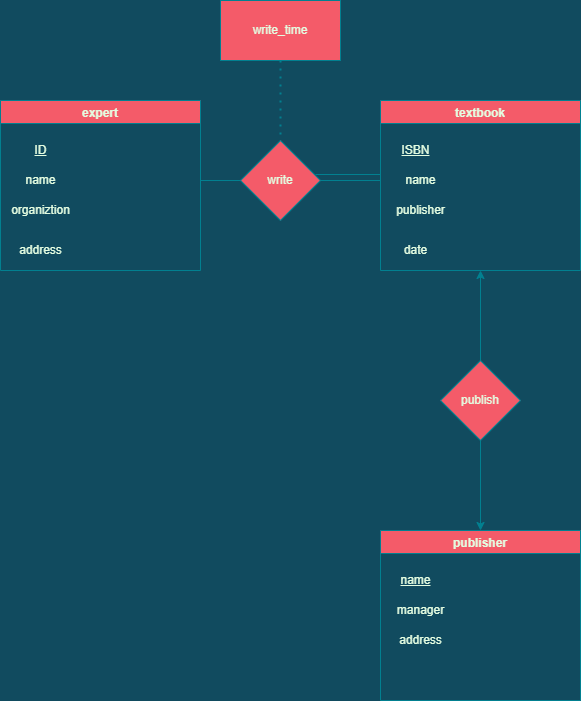

The diagram above was exported from draw.io. Its source (the exported page's mxGraphModel, read from the mxfile embedded in the PNG):
<mxGraphModel dx="1422" dy="794" grid="1" gridSize="10" guides="1" tooltips="1" connect="1" arrows="1" fold="1" page="1" pageScale="1" pageWidth="850" pageHeight="1100" background="#114B5F" math="0" shadow="0" extFonts="Permanent Marker^https://fonts.googleapis.com/css?family=Permanent+Marker">
  <root>
    <mxCell id="0" />
    <mxCell id="1" parent="0" />
    <mxCell id="3B4ZXGG8QwCCTEYR0voW-2" value="expert" style="swimlane;fillColor=#F45B69;strokeColor=#028090;fontColor=#E4FDE1;" parent="1" vertex="1">
      <mxGeometry x="30" y="250" width="200" height="170" as="geometry" />
    </mxCell>
    <mxCell id="3B4ZXGG8QwCCTEYR0voW-6" value="name" style="text;html=1;align=center;verticalAlign=middle;resizable=0;points=[];autosize=1;strokeColor=none;fillColor=none;fontColor=#E4FDE1;" parent="3B4ZXGG8QwCCTEYR0voW-2" vertex="1">
      <mxGeometry x="15" y="70" width="50" height="20" as="geometry" />
    </mxCell>
    <mxCell id="3B4ZXGG8QwCCTEYR0voW-7" value="organiztion" style="text;html=1;align=center;verticalAlign=middle;resizable=0;points=[];autosize=1;strokeColor=none;fillColor=none;fontColor=#E4FDE1;" parent="3B4ZXGG8QwCCTEYR0voW-2" vertex="1">
      <mxGeometry x="5" y="100" width="70" height="20" as="geometry" />
    </mxCell>
    <mxCell id="3B4ZXGG8QwCCTEYR0voW-8" value="address" style="text;html=1;align=center;verticalAlign=middle;resizable=0;points=[];autosize=1;strokeColor=none;fillColor=none;fontColor=#E4FDE1;" parent="3B4ZXGG8QwCCTEYR0voW-2" vertex="1">
      <mxGeometry x="10" y="140" width="60" height="20" as="geometry" />
    </mxCell>
    <mxCell id="3B4ZXGG8QwCCTEYR0voW-5" value="&lt;u&gt;ID&lt;/u&gt;" style="text;html=1;align=center;verticalAlign=middle;resizable=0;points=[];autosize=1;strokeColor=none;fillColor=none;fontColor=#E4FDE1;" parent="3B4ZXGG8QwCCTEYR0voW-2" vertex="1">
      <mxGeometry x="25" y="40" width="30" height="20" as="geometry" />
    </mxCell>
    <mxCell id="3B4ZXGG8QwCCTEYR0voW-10" value="textbook" style="swimlane;fillColor=#F45B69;strokeColor=#028090;fontColor=#E4FDE1;" parent="1" vertex="1">
      <mxGeometry x="410" y="250" width="200" height="170" as="geometry" />
    </mxCell>
    <mxCell id="3B4ZXGG8QwCCTEYR0voW-11" value="name" style="text;html=1;align=center;verticalAlign=middle;resizable=0;points=[];autosize=1;strokeColor=none;fillColor=none;fontColor=#E4FDE1;" parent="3B4ZXGG8QwCCTEYR0voW-10" vertex="1">
      <mxGeometry x="15" y="70" width="50" height="20" as="geometry" />
    </mxCell>
    <mxCell id="3B4ZXGG8QwCCTEYR0voW-12" value="publisher" style="text;html=1;align=center;verticalAlign=middle;resizable=0;points=[];autosize=1;strokeColor=none;fillColor=none;fontColor=#E4FDE1;" parent="3B4ZXGG8QwCCTEYR0voW-10" vertex="1">
      <mxGeometry x="10" y="100" width="60" height="20" as="geometry" />
    </mxCell>
    <mxCell id="3B4ZXGG8QwCCTEYR0voW-13" value="date" style="text;html=1;align=center;verticalAlign=middle;resizable=0;points=[];autosize=1;strokeColor=none;fillColor=none;fontColor=#E4FDE1;" parent="3B4ZXGG8QwCCTEYR0voW-10" vertex="1">
      <mxGeometry x="15" y="140" width="40" height="20" as="geometry" />
    </mxCell>
    <mxCell id="3B4ZXGG8QwCCTEYR0voW-14" value="&lt;u&gt;ISBN&lt;/u&gt;" style="text;html=1;align=center;verticalAlign=middle;resizable=0;points=[];autosize=1;strokeColor=none;fillColor=none;fontColor=#E4FDE1;" parent="3B4ZXGG8QwCCTEYR0voW-10" vertex="1">
      <mxGeometry x="15" y="40" width="40" height="20" as="geometry" />
    </mxCell>
    <mxCell id="3B4ZXGG8QwCCTEYR0voW-15" value="publisher" style="swimlane;fillColor=#F45B69;strokeColor=#028090;fontColor=#E4FDE1;" parent="1" vertex="1">
      <mxGeometry x="410" y="680" width="200" height="170" as="geometry" />
    </mxCell>
    <mxCell id="3B4ZXGG8QwCCTEYR0voW-16" value="manager" style="text;html=1;align=center;verticalAlign=middle;resizable=0;points=[];autosize=1;strokeColor=none;fillColor=none;fontColor=#E4FDE1;" parent="3B4ZXGG8QwCCTEYR0voW-15" vertex="1">
      <mxGeometry x="10" y="70" width="60" height="20" as="geometry" />
    </mxCell>
    <mxCell id="3B4ZXGG8QwCCTEYR0voW-17" value="address" style="text;html=1;align=center;verticalAlign=middle;resizable=0;points=[];autosize=1;strokeColor=none;fillColor=none;fontColor=#E4FDE1;" parent="3B4ZXGG8QwCCTEYR0voW-15" vertex="1">
      <mxGeometry x="10" y="100" width="60" height="20" as="geometry" />
    </mxCell>
    <mxCell id="3B4ZXGG8QwCCTEYR0voW-19" value="&lt;u&gt;name&lt;/u&gt;" style="text;html=1;align=center;verticalAlign=middle;resizable=0;points=[];autosize=1;strokeColor=none;fillColor=none;fontColor=#E4FDE1;" parent="3B4ZXGG8QwCCTEYR0voW-15" vertex="1">
      <mxGeometry x="10" y="40" width="50" height="20" as="geometry" />
    </mxCell>
    <mxCell id="3B4ZXGG8QwCCTEYR0voW-20" value="write" style="rhombus;whiteSpace=wrap;html=1;fillColor=#F45B69;strokeColor=#028090;fontColor=#E4FDE1;" parent="1" vertex="1">
      <mxGeometry x="270" y="290" width="80" height="80" as="geometry" />
    </mxCell>
    <mxCell id="3B4ZXGG8QwCCTEYR0voW-21" value="" style="endArrow=none;html=1;rounded=0;labelBackgroundColor=#114B5F;strokeColor=#028090;fontColor=#E4FDE1;" parent="1" edge="1">
      <mxGeometry width="50" height="50" relative="1" as="geometry">
        <mxPoint x="350" y="330" as="sourcePoint" />
        <mxPoint x="410" y="330" as="targetPoint" />
        <Array as="points" />
      </mxGeometry>
    </mxCell>
    <mxCell id="3B4ZXGG8QwCCTEYR0voW-22" value="" style="endArrow=none;html=1;rounded=0;entryX=0;entryY=0.5;entryDx=0;entryDy=0;labelBackgroundColor=#114B5F;strokeColor=#028090;fontColor=#E4FDE1;" parent="1" target="3B4ZXGG8QwCCTEYR0voW-20" edge="1">
      <mxGeometry width="50" height="50" relative="1" as="geometry">
        <mxPoint x="230" y="330" as="sourcePoint" />
        <mxPoint x="420" y="340" as="targetPoint" />
      </mxGeometry>
    </mxCell>
    <mxCell id="3B4ZXGG8QwCCTEYR0voW-23" value="" style="endArrow=none;html=1;rounded=0;exitX=0.938;exitY=0.425;exitDx=0;exitDy=0;exitPerimeter=0;labelBackgroundColor=#114B5F;strokeColor=#028090;fontColor=#E4FDE1;" parent="1" source="3B4ZXGG8QwCCTEYR0voW-20" edge="1">
      <mxGeometry width="50" height="50" relative="1" as="geometry">
        <mxPoint x="340" y="310" as="sourcePoint" />
        <mxPoint x="410" y="324" as="targetPoint" />
        <Array as="points" />
      </mxGeometry>
    </mxCell>
    <mxCell id="3B4ZXGG8QwCCTEYR0voW-24" value="" style="endArrow=none;dashed=1;html=1;dashPattern=1 3;strokeWidth=2;rounded=0;entryX=0.5;entryY=0;entryDx=0;entryDy=0;labelBackgroundColor=#114B5F;strokeColor=#028090;fontColor=#E4FDE1;" parent="1" target="3B4ZXGG8QwCCTEYR0voW-20" edge="1">
      <mxGeometry width="50" height="50" relative="1" as="geometry">
        <mxPoint x="310" y="210" as="sourcePoint" />
        <mxPoint x="450" y="380" as="targetPoint" />
      </mxGeometry>
    </mxCell>
    <mxCell id="3B4ZXGG8QwCCTEYR0voW-25" value="write_time" style="rounded=0;whiteSpace=wrap;html=1;fillColor=#F45B69;strokeColor=#028090;fontColor=#E4FDE1;" parent="1" vertex="1">
      <mxGeometry x="250" y="150" width="120" height="60" as="geometry" />
    </mxCell>
    <mxCell id="3B4ZXGG8QwCCTEYR0voW-26" value="publish" style="rhombus;whiteSpace=wrap;html=1;fillColor=#F45B69;strokeColor=#028090;fontColor=#E4FDE1;" parent="1" vertex="1">
      <mxGeometry x="470" y="510" width="80" height="80" as="geometry" />
    </mxCell>
    <mxCell id="3B4ZXGG8QwCCTEYR0voW-29" value="" style="endArrow=classic;html=1;rounded=0;entryX=0.5;entryY=1;entryDx=0;entryDy=0;exitX=0.5;exitY=0;exitDx=0;exitDy=0;labelBackgroundColor=#114B5F;strokeColor=#028090;fontColor=#E4FDE1;" parent="1" source="3B4ZXGG8QwCCTEYR0voW-26" target="3B4ZXGG8QwCCTEYR0voW-10" edge="1">
      <mxGeometry width="50" height="50" relative="1" as="geometry">
        <mxPoint x="400" y="550" as="sourcePoint" />
        <mxPoint x="450" y="500" as="targetPoint" />
      </mxGeometry>
    </mxCell>
    <mxCell id="38NYgsa884d90V8lIw0J-1" value="" style="endArrow=classic;html=1;rounded=0;entryX=0.5;entryY=0;entryDx=0;entryDy=0;exitX=0.5;exitY=1;exitDx=0;exitDy=0;labelBackgroundColor=#114B5F;strokeColor=#028090;fontColor=#E4FDE1;" edge="1" parent="1" source="3B4ZXGG8QwCCTEYR0voW-26" target="3B4ZXGG8QwCCTEYR0voW-15">
      <mxGeometry width="50" height="50" relative="1" as="geometry">
        <mxPoint x="470" y="640" as="sourcePoint" />
        <mxPoint x="520" y="590" as="targetPoint" />
      </mxGeometry>
    </mxCell>
  </root>
</mxGraphModel>